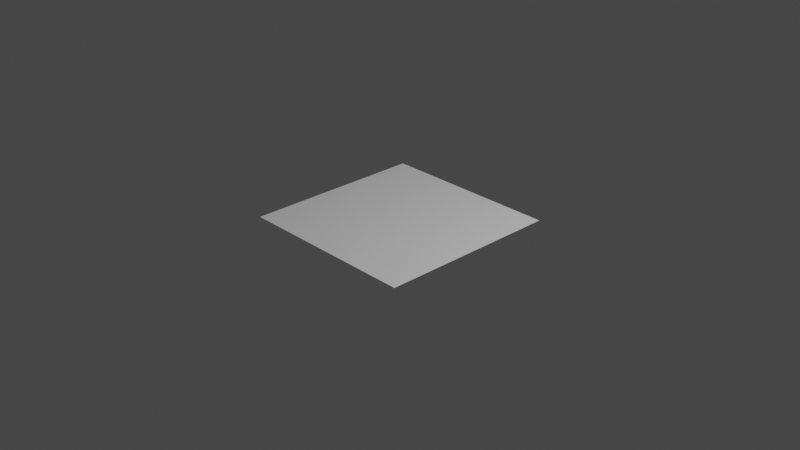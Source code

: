 # Source: StarpPosms1.blend  (saved by Blender 2.80.75; exported with 4.5.12 LTS)
import bpy
from mathutils import Matrix  # noqa: F401  (used for matrix-valued properties, if any)

bpy.ops.wm.read_factory_settings(use_empty=True)
scene = bpy.context.scene
scene.name = 'Scene'

# ---- collections
col_collection = bpy.data.collections.new('Collection'); scene.collection.children.link(col_collection)

# ---- materials (node trees are filled in below, after node groups)
mat_material_001 = bpy.data.materials.new('Material.001')
mat_material_001.use_transparent_shadow = False

# ---- material node trees
mat_material_001.use_nodes = True; mat_material_001.node_tree.nodes.clear()
_N = mat_material_001.node_tree.nodes; _L = mat_material_001.node_tree.links
n0 = _N.new('ShaderNodeOutputMaterial'); n0.name = 'Material Output'; n0.location = (300, 300)
n1 = _N.new('ShaderNodeBsdfPrincipled'); n1.name = 'Principled BSDF'; n1.location = (10, 300)
n1.distribution = 'GGX'
n1.subsurface_method = 'BURLEY'
n1.inputs[3].default_value = 1.45
n1.inputs[27].default_value = (0.0, 0.0, 0.0, 1.0)
n1.inputs[28].default_value = 1.0
n2 = _N.new('ShaderNodeUVMap'); n2.name = 'UV Map'; n2.location = (-922, 211)
n3 = _N.new('ShaderNodeMapping'); n3.name = 'Mapping'; n3.location = (-726, 320)
n3.vector_type = 'TEXTURE'
n4 = _N.new('ShaderNodeTexNoise'); n4.name = 'Noise Texture'; n4.location = (-368, 280)
n5 = _N.new('ShaderNodeBump'); n5.name = 'Bump'; n5.location = (-186, 211)
n5.inputs[1].default_value = 1.0
n5.inputs[2].default_value = 1.0
_L.new(n1.outputs[0], n0.inputs[0])
_L.new(n2.outputs[0], n3.inputs[0])
_L.new(n3.outputs[0], n4.inputs[0])
n0.is_active_output = True

# ---- world
world_world = bpy.data.worlds.new('World'); scene.world = world_world
world_world.use_nodes = True; world_world.node_tree.nodes.clear()
_N = world_world.node_tree.nodes; _L = world_world.node_tree.links
n0 = _N.new('ShaderNodeOutputWorld'); n0.name = 'World Output'; n0.location = (300, 300)
n1 = _N.new('ShaderNodeBackground'); n1.name = 'Background'; n1.location = (10, 300)
n1.inputs[0].default_value = (0.05088, 0.05088, 0.05088, 1.0)
_L.new(n1.outputs[0], n0.inputs[0])
n0.is_active_output = True
world_world.color = (0.05088, 0.05088, 0.05088)
world_world.use_sun_shadow = False
world_world.sun_shadow_jitter_overblur = 0.0

# ---- cameras
cam_camera = bpy.data.cameras.new('Camera')
cam_camera.clip_end = 100.0
cam_camera.ortho_scale = 7.314

# ---- lights
light_light = bpy.data.lights.new('Light', 'POINT')
light_light.transmission_factor = 0.0
light_light.energy = 1000.0
light_light.shadow_soft_size = 0.1
light_light.shadow_maximum_resolution = 0.006
light_light.use_absolute_resolution = True

# ---- meshes
me_plane = bpy.data.meshes.new('Plane')
me_plane.from_pydata([(-1.0, -1.0, 0.0), (1.0, -1.0, 0.0), (-1.0, 1.0, 0.0), (1.0, 1.0, 0.0)], [], [(0, 1, 3, 2)])
_uv = me_plane.uv_layers.new(name='UVMap')
_uv.uv.foreach_set('vector', [0.0, 0.0, 1.0, 0.0, 1.0, 1.0, 0.0, 1.0])
me_plane.materials.append(mat_material_001)
me_plane.use_remesh_preserve_volume = False
me_plane.use_remesh_preserve_attributes = False
me_plane.use_mirror_vertex_groups = False
me_plane.update()

# ---- objects
ob_light = bpy.data.objects.new('Light', light_light)
ob_camera = bpy.data.objects.new('Camera', cam_camera)
ob_plane = bpy.data.objects.new('Plane', me_plane)

# ---- transforms, parenting, visibility, modifiers, constraints
ob_light.location = (4.076, 1.005, 5.904)
ob_light.rotation_euler = (0.6503, 0.05522, 1.866)
ob_light.lock_rotations_4d = False
ob_light.empty_display_type = 'ARROWS'
ob_light.color = (0.0, 0.0, 0.0, 0.0)
ob_light.lineart.crease_threshold = 0.0
ob_camera.location = (7.359, -6.926, 4.958)
ob_camera.rotation_euler = (1.109, 0.0, 0.8149)
ob_camera.lock_rotations_4d = False
ob_camera.empty_display_type = 'ARROWS'
ob_camera.color = (0.0, 0.0, 0.0, 0.0)
ob_camera.display_type = 'WIRE'
ob_camera.lineart.crease_threshold = 0.0
ob_plane.location = (0.0, 0.0, 0.0)
ob_plane.lineart.crease_threshold = 0.0

# ---- collection membership
col_collection.objects.link(ob_light)
col_collection.objects.link(ob_camera)
col_collection.objects.link(ob_plane)

# ---- scene / render settings (as saved in the file)
scene.camera = ob_camera
scene.frame_start = 1; scene.frame_end = 250; scene.frame_set(1)
scene.render.engine = 'BLENDER_EEVEE_NEXT'
scene.cycles.use_denoising = False
scene.cycles.samples = 128
scene.cycles.sampling_pattern = 'TABULATED_SOBOL'
scene.cycles.use_adaptive_sampling = False
scene.cycles.use_light_tree = False
scene.view_settings.view_transform = 'Filmic'
bpy.context.view_layer.update()

